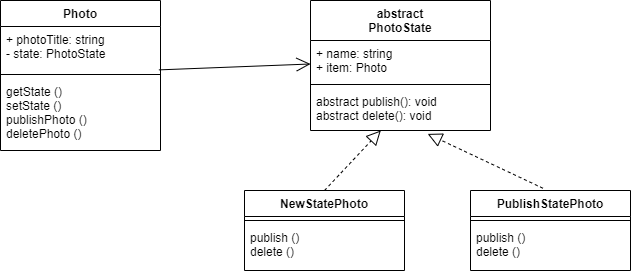

The diagram above was exported from draw.io. Its source (the exported page's mxGraphModel, read from the mxfile embedded in the PNG):
<mxGraphModel dx="1038" dy="547" grid="1" gridSize="10" guides="1" tooltips="1" connect="1" arrows="1" fold="1" page="1" pageScale="1" pageWidth="827" pageHeight="1169" math="0" shadow="0">
  <root>
    <mxCell id="0" />
    <mxCell id="1" parent="0" />
    <mxCell id="QHH9A_hzAHZSxb4HfGN--1" value="Photo" style="swimlane;fontStyle=1;align=center;verticalAlign=top;childLayout=stackLayout;horizontal=1;startSize=26;horizontalStack=0;resizeParent=1;resizeParentMax=0;resizeLast=0;collapsible=1;marginBottom=0;" vertex="1" parent="1">
      <mxGeometry x="90" y="80" width="160" height="150" as="geometry" />
    </mxCell>
    <mxCell id="QHH9A_hzAHZSxb4HfGN--2" value="+ photoTitle: string&#10;- state: PhotoState" style="text;strokeColor=none;fillColor=none;align=left;verticalAlign=top;spacingLeft=4;spacingRight=4;overflow=hidden;rotatable=0;points=[[0,0.5],[1,0.5]];portConstraint=eastwest;" vertex="1" parent="QHH9A_hzAHZSxb4HfGN--1">
      <mxGeometry y="26" width="160" height="44" as="geometry" />
    </mxCell>
    <mxCell id="QHH9A_hzAHZSxb4HfGN--3" value="" style="line;strokeWidth=1;fillColor=none;align=left;verticalAlign=middle;spacingTop=-1;spacingLeft=3;spacingRight=3;rotatable=0;labelPosition=right;points=[];portConstraint=eastwest;" vertex="1" parent="QHH9A_hzAHZSxb4HfGN--1">
      <mxGeometry y="70" width="160" height="8" as="geometry" />
    </mxCell>
    <mxCell id="QHH9A_hzAHZSxb4HfGN--4" value="getState ()&#10;setState ()&#10;publishPhoto ()&#10;deletePhoto ()" style="text;strokeColor=none;fillColor=none;align=left;verticalAlign=top;spacingLeft=4;spacingRight=4;overflow=hidden;rotatable=0;points=[[0,0.5],[1,0.5]];portConstraint=eastwest;" vertex="1" parent="QHH9A_hzAHZSxb4HfGN--1">
      <mxGeometry y="78" width="160" height="72" as="geometry" />
    </mxCell>
    <mxCell id="QHH9A_hzAHZSxb4HfGN--5" value="abstract&#10;PhotoState" style="swimlane;fontStyle=1;align=center;verticalAlign=top;childLayout=stackLayout;horizontal=1;startSize=40;horizontalStack=0;resizeParent=1;resizeParentMax=0;resizeLast=0;collapsible=1;marginBottom=0;" vertex="1" parent="1">
      <mxGeometry x="400" y="80" width="180" height="130" as="geometry" />
    </mxCell>
    <mxCell id="QHH9A_hzAHZSxb4HfGN--6" value="+ name: string&#10;+ item: Photo" style="text;strokeColor=none;fillColor=none;align=left;verticalAlign=top;spacingLeft=4;spacingRight=4;overflow=hidden;rotatable=0;points=[[0,0.5],[1,0.5]];portConstraint=eastwest;" vertex="1" parent="QHH9A_hzAHZSxb4HfGN--5">
      <mxGeometry y="40" width="180" height="40" as="geometry" />
    </mxCell>
    <mxCell id="QHH9A_hzAHZSxb4HfGN--7" value="" style="line;strokeWidth=1;fillColor=none;align=left;verticalAlign=middle;spacingTop=-1;spacingLeft=3;spacingRight=3;rotatable=0;labelPosition=right;points=[];portConstraint=eastwest;" vertex="1" parent="QHH9A_hzAHZSxb4HfGN--5">
      <mxGeometry y="80" width="180" height="8" as="geometry" />
    </mxCell>
    <mxCell id="QHH9A_hzAHZSxb4HfGN--8" value="abstract publish(): void&#10;abstract delete(): void" style="text;strokeColor=none;fillColor=none;align=left;verticalAlign=top;spacingLeft=4;spacingRight=4;overflow=hidden;rotatable=0;points=[[0,0.5],[1,0.5]];portConstraint=eastwest;" vertex="1" parent="QHH9A_hzAHZSxb4HfGN--5">
      <mxGeometry y="88" width="180" height="42" as="geometry" />
    </mxCell>
    <mxCell id="QHH9A_hzAHZSxb4HfGN--9" value="NewStatePhoto" style="swimlane;fontStyle=1;align=center;verticalAlign=top;childLayout=stackLayout;horizontal=1;startSize=26;horizontalStack=0;resizeParent=1;resizeParentMax=0;resizeLast=0;collapsible=1;marginBottom=0;" vertex="1" parent="1">
      <mxGeometry x="334" y="270" width="160" height="80" as="geometry" />
    </mxCell>
    <mxCell id="QHH9A_hzAHZSxb4HfGN--11" value="" style="line;strokeWidth=1;fillColor=none;align=left;verticalAlign=middle;spacingTop=-1;spacingLeft=3;spacingRight=3;rotatable=0;labelPosition=right;points=[];portConstraint=eastwest;" vertex="1" parent="QHH9A_hzAHZSxb4HfGN--9">
      <mxGeometry y="26" width="160" height="8" as="geometry" />
    </mxCell>
    <mxCell id="QHH9A_hzAHZSxb4HfGN--12" value="publish ()&#10;delete ()" style="text;strokeColor=none;fillColor=none;align=left;verticalAlign=top;spacingLeft=4;spacingRight=4;overflow=hidden;rotatable=0;points=[[0,0.5],[1,0.5]];portConstraint=eastwest;" vertex="1" parent="QHH9A_hzAHZSxb4HfGN--9">
      <mxGeometry y="34" width="160" height="46" as="geometry" />
    </mxCell>
    <mxCell id="QHH9A_hzAHZSxb4HfGN--13" value="PublishStatePhoto" style="swimlane;fontStyle=1;align=center;verticalAlign=top;childLayout=stackLayout;horizontal=1;startSize=26;horizontalStack=0;resizeParent=1;resizeParentMax=0;resizeLast=0;collapsible=1;marginBottom=0;" vertex="1" parent="1">
      <mxGeometry x="560" y="270" width="160" height="80" as="geometry" />
    </mxCell>
    <mxCell id="QHH9A_hzAHZSxb4HfGN--14" value="" style="line;strokeWidth=1;fillColor=none;align=left;verticalAlign=middle;spacingTop=-1;spacingLeft=3;spacingRight=3;rotatable=0;labelPosition=right;points=[];portConstraint=eastwest;" vertex="1" parent="QHH9A_hzAHZSxb4HfGN--13">
      <mxGeometry y="26" width="160" height="8" as="geometry" />
    </mxCell>
    <mxCell id="QHH9A_hzAHZSxb4HfGN--15" value="publish ()&#10;delete ()" style="text;strokeColor=none;fillColor=none;align=left;verticalAlign=top;spacingLeft=4;spacingRight=4;overflow=hidden;rotatable=0;points=[[0,0.5],[1,0.5]];portConstraint=eastwest;" vertex="1" parent="QHH9A_hzAHZSxb4HfGN--13">
      <mxGeometry y="34" width="160" height="46" as="geometry" />
    </mxCell>
    <mxCell id="QHH9A_hzAHZSxb4HfGN--16" value="" style="endArrow=block;dashed=1;endFill=0;endSize=12;html=1;rounded=0;exitX=0.5;exitY=0;exitDx=0;exitDy=0;" edge="1" parent="1" source="QHH9A_hzAHZSxb4HfGN--9" target="QHH9A_hzAHZSxb4HfGN--8">
      <mxGeometry width="160" relative="1" as="geometry">
        <mxPoint x="330" y="280" as="sourcePoint" />
        <mxPoint x="490" y="280" as="targetPoint" />
      </mxGeometry>
    </mxCell>
    <mxCell id="QHH9A_hzAHZSxb4HfGN--17" value="" style="endArrow=block;dashed=1;endFill=0;endSize=12;html=1;rounded=0;entryX=0.651;entryY=1.081;entryDx=0;entryDy=0;entryPerimeter=0;exitX=0.453;exitY=-0.028;exitDx=0;exitDy=0;exitPerimeter=0;" edge="1" parent="1" source="QHH9A_hzAHZSxb4HfGN--13" target="QHH9A_hzAHZSxb4HfGN--8">
      <mxGeometry width="160" relative="1" as="geometry">
        <mxPoint x="330" y="280" as="sourcePoint" />
        <mxPoint x="490" y="280" as="targetPoint" />
      </mxGeometry>
    </mxCell>
    <mxCell id="QHH9A_hzAHZSxb4HfGN--18" value="" style="endArrow=open;endFill=1;endSize=12;html=1;rounded=0;exitX=0.99;exitY=0.986;exitDx=0;exitDy=0;exitPerimeter=0;" edge="1" parent="1" source="QHH9A_hzAHZSxb4HfGN--2" target="QHH9A_hzAHZSxb4HfGN--6">
      <mxGeometry width="160" relative="1" as="geometry">
        <mxPoint x="330" y="280" as="sourcePoint" />
        <mxPoint x="490" y="280" as="targetPoint" />
      </mxGeometry>
    </mxCell>
  </root>
</mxGraphModel>